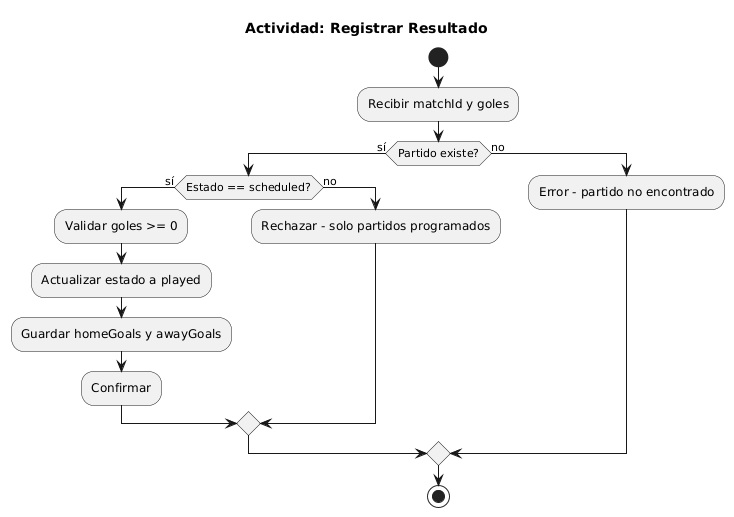

The diagram above was rendered by PlantUML. Its source (embedded in the PNG):
@startuml
title Actividad: Registrar Resultado
start
:Recibir matchId y goles;
if (Partido existe?) then (sí)
  if (Estado == scheduled?) then (sí)
    :Validar goles >= 0;
    :Actualizar estado a played;
    :Guardar homeGoals y awayGoals;
    :Confirmar;
  else (no)
    :Rechazar - solo partidos programados;
  endif
else (no)
  :Error - partido no encontrado;
endif
stop
@enduml